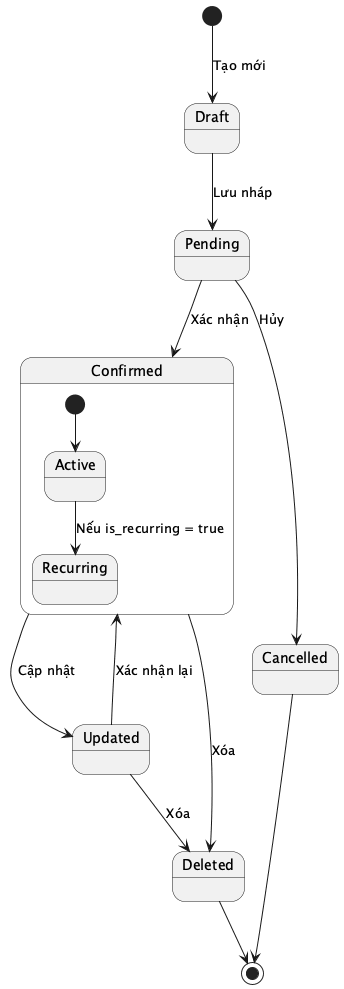

The diagram above was rendered by PlantUML. Its source (embedded in the PNG):
@startuml State_Transaction
[*] --> Draft : Tạo mới
Draft --> Pending : Lưu nháp
Pending --> Confirmed : Xác nhận
Pending --> Cancelled : Hủy
Confirmed --> Updated : Cập nhật
Updated --> Confirmed : Xác nhận lại
Confirmed --> Deleted : Xóa
Updated --> Deleted : Xóa
Cancelled --> [*]
Deleted --> [*]

state Confirmed {
    [*] --> Active
    Active --> Recurring : Nếu is_recurring = true
}

@enduml